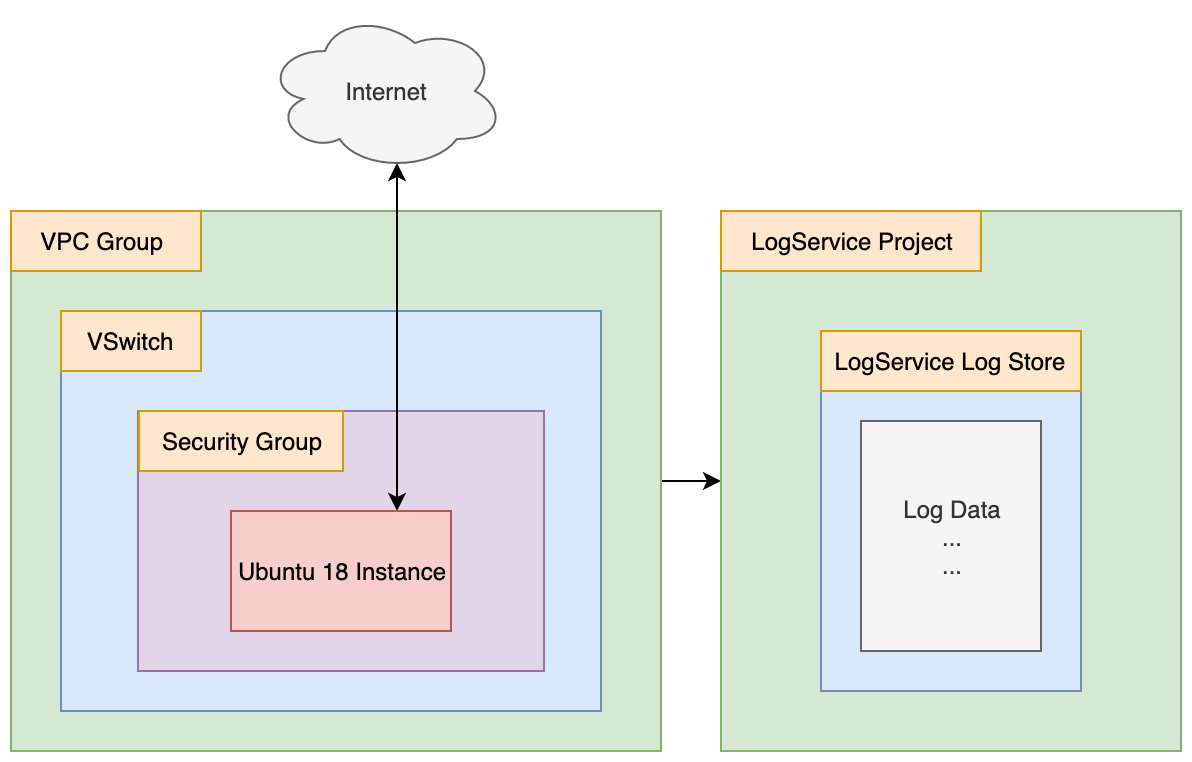

The diagram above was exported from draw.io. Its source (the exported page's mxGraphModel, read from the mxfile embedded in the PNG):
<mxGraphModel dx="946" dy="487" grid="1" gridSize="10" guides="1" tooltips="1" connect="1" arrows="1" fold="1" page="1" pageScale="1" pageWidth="850" pageHeight="1100" math="0" shadow="0">
  <root>
    <mxCell id="0" />
    <mxCell id="1" parent="0" />
    <mxCell id="afIc5KZMfDeiglviL5Y6-7" style="edgeStyle=orthogonalEdgeStyle;rounded=0;orthogonalLoop=1;jettySize=auto;html=1;exitX=1;exitY=0.5;exitDx=0;exitDy=0;entryX=0;entryY=0.5;entryDx=0;entryDy=0;" edge="1" parent="1" source="BmYWv2e370-e0GsC4ejI-2" target="afIc5KZMfDeiglviL5Y6-1">
      <mxGeometry relative="1" as="geometry" />
    </mxCell>
    <mxCell id="BmYWv2e370-e0GsC4ejI-2" value="" style="rounded=0;whiteSpace=wrap;html=1;fillColor=#d5e8d4;strokeColor=#82b366;" parent="1" vertex="1">
      <mxGeometry x="125" y="170" width="325" height="270" as="geometry" />
    </mxCell>
    <mxCell id="BmYWv2e370-e0GsC4ejI-3" value="VPC Group&amp;nbsp;" style="rounded=0;whiteSpace=wrap;html=1;fillColor=#ffe6cc;strokeColor=#d79b00;" parent="1" vertex="1">
      <mxGeometry x="125" y="170" width="95" height="30" as="geometry" />
    </mxCell>
    <mxCell id="BmYWv2e370-e0GsC4ejI-4" value="" style="rounded=0;whiteSpace=wrap;html=1;fillColor=#dae8fc;strokeColor=#6c8ebf;" parent="1" vertex="1">
      <mxGeometry x="150" y="220" width="270" height="200" as="geometry" />
    </mxCell>
    <mxCell id="BmYWv2e370-e0GsC4ejI-6" value="" style="rounded=0;whiteSpace=wrap;html=1;fillColor=#e1d5e7;strokeColor=#9673a6;" parent="1" vertex="1">
      <mxGeometry x="188.5" y="270" width="203" height="130" as="geometry" />
    </mxCell>
    <mxCell id="BmYWv2e370-e0GsC4ejI-10" style="edgeStyle=orthogonalEdgeStyle;rounded=0;orthogonalLoop=1;jettySize=auto;html=1;exitX=0.75;exitY=0;exitDx=0;exitDy=0;entryX=0.55;entryY=0.95;entryDx=0;entryDy=0;entryPerimeter=0;startArrow=classic;startFill=1;" parent="1" source="BmYWv2e370-e0GsC4ejI-5" target="BmYWv2e370-e0GsC4ejI-9" edge="1">
      <mxGeometry relative="1" as="geometry" />
    </mxCell>
    <mxCell id="BmYWv2e370-e0GsC4ejI-5" value="Ubuntu 18 Instance" style="rounded=0;whiteSpace=wrap;html=1;fillColor=#f8cecc;strokeColor=#b85450;" parent="1" vertex="1">
      <mxGeometry x="235" y="320" width="110" height="60" as="geometry" />
    </mxCell>
    <mxCell id="BmYWv2e370-e0GsC4ejI-7" value="Security Group" style="rounded=0;whiteSpace=wrap;html=1;fillColor=#ffe6cc;strokeColor=#d79b00;" parent="1" vertex="1">
      <mxGeometry x="189" y="270" width="102" height="30" as="geometry" />
    </mxCell>
    <mxCell id="BmYWv2e370-e0GsC4ejI-8" value="VSwitch" style="rounded=0;whiteSpace=wrap;html=1;fillColor=#ffe6cc;strokeColor=#d79b00;" parent="1" vertex="1">
      <mxGeometry x="150" y="220" width="70" height="30" as="geometry" />
    </mxCell>
    <mxCell id="BmYWv2e370-e0GsC4ejI-9" value="Internet" style="ellipse;shape=cloud;whiteSpace=wrap;html=1;fillColor=#f5f5f5;strokeColor=#666666;fontColor=#333333;" parent="1" vertex="1">
      <mxGeometry x="252" y="70" width="120" height="80" as="geometry" />
    </mxCell>
    <mxCell id="afIc5KZMfDeiglviL5Y6-1" value="" style="rounded=0;whiteSpace=wrap;html=1;fillColor=#d5e8d4;strokeColor=#82b366;" vertex="1" parent="1">
      <mxGeometry x="480" y="170" width="230" height="270" as="geometry" />
    </mxCell>
    <mxCell id="afIc5KZMfDeiglviL5Y6-2" value="LogService Project" style="rounded=0;whiteSpace=wrap;html=1;fillColor=#ffe6cc;strokeColor=#d79b00;" vertex="1" parent="1">
      <mxGeometry x="480" y="170" width="130" height="30" as="geometry" />
    </mxCell>
    <mxCell id="afIc5KZMfDeiglviL5Y6-4" value="" style="rounded=0;whiteSpace=wrap;html=1;fillColor=#dae8fc;strokeColor=#6c8ebf;" vertex="1" parent="1">
      <mxGeometry x="530" y="230" width="130" height="180" as="geometry" />
    </mxCell>
    <mxCell id="afIc5KZMfDeiglviL5Y6-5" value="LogService Log Store" style="rounded=0;whiteSpace=wrap;html=1;fillColor=#ffe6cc;strokeColor=#d79b00;" vertex="1" parent="1">
      <mxGeometry x="530" y="230" width="130" height="30" as="geometry" />
    </mxCell>
    <mxCell id="afIc5KZMfDeiglviL5Y6-6" value="Log Data&lt;br&gt;...&lt;br&gt;..." style="rounded=0;whiteSpace=wrap;html=1;fillColor=#f5f5f5;strokeColor=#666666;fontColor=#333333;" vertex="1" parent="1">
      <mxGeometry x="550" y="275" width="90" height="115" as="geometry" />
    </mxCell>
  </root>
</mxGraphModel>